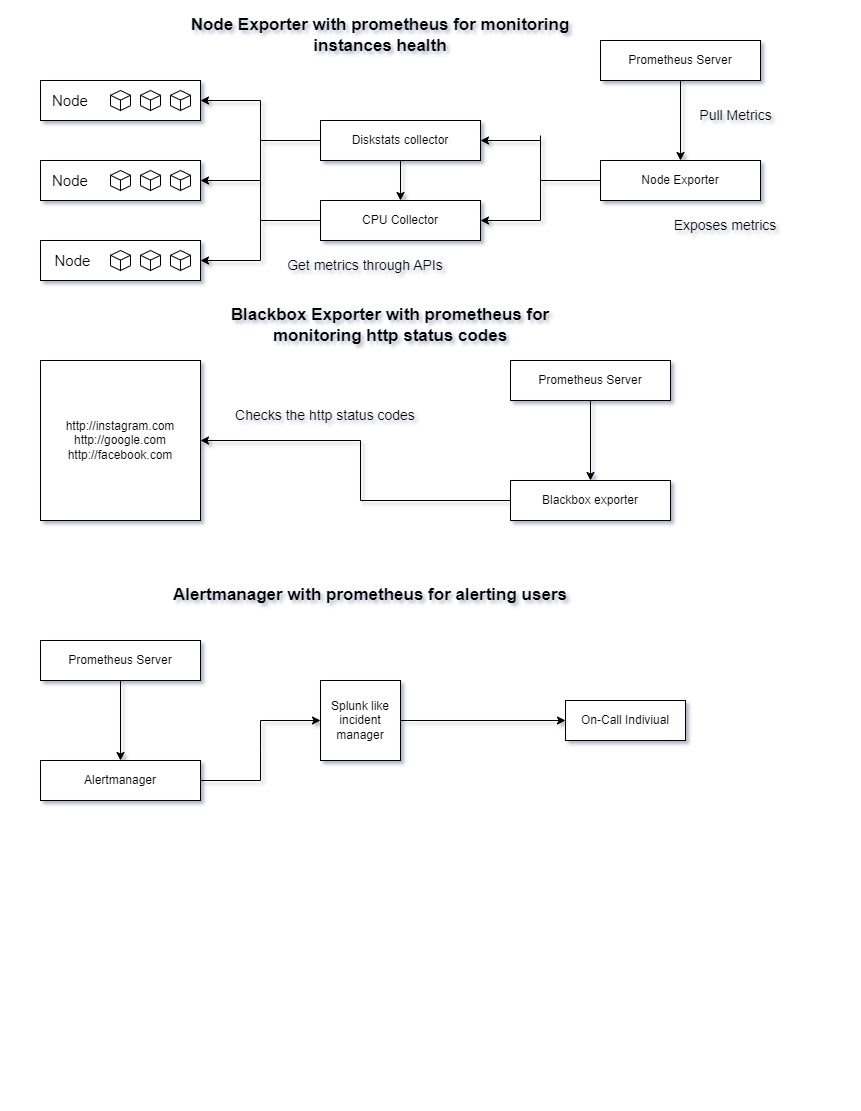

The diagram above was exported from draw.io. Its source (the exported page's mxGraphModel, read from the mxfile embedded in the PNG):
<mxGraphModel dx="1262" dy="557" grid="1" gridSize="10" guides="0" tooltips="1" connect="0" arrows="0" fold="1" page="1" pageScale="1" pageWidth="850" pageHeight="1100" math="0" shadow="0">
  <root>
    <mxCell id="0" />
    <mxCell id="1" parent="0" />
    <mxCell id="xyXvla0MlauM3aJP7KjQ-1" value="&amp;nbsp; &amp;nbsp;&lt;font style=&quot;font-size: 15px;&quot;&gt;Node&lt;/font&gt;" style="rounded=0;whiteSpace=wrap;html=1;align=left;" vertex="1" parent="1">
      <mxGeometry x="40" y="80" width="160" height="40" as="geometry" />
    </mxCell>
    <mxCell id="xyXvla0MlauM3aJP7KjQ-2" value="&amp;nbsp; &amp;nbsp;&lt;font style=&quot;font-size: 15px;&quot;&gt;Node&lt;/font&gt;" style="rounded=0;whiteSpace=wrap;html=1;align=left;" vertex="1" parent="1">
      <mxGeometry x="40" y="160" width="160" height="40" as="geometry" />
    </mxCell>
    <mxCell id="xyXvla0MlauM3aJP7KjQ-3" value="&lt;font style=&quot;font-size: 15px;&quot;&gt;&amp;nbsp; &amp;nbsp;Node&lt;/font&gt;" style="rounded=0;whiteSpace=wrap;html=1;align=left;" vertex="1" parent="1">
      <mxGeometry x="40" y="240" width="160" height="40" as="geometry" />
    </mxCell>
    <mxCell id="xyXvla0MlauM3aJP7KjQ-34" value="" style="edgeStyle=orthogonalEdgeStyle;rounded=0;orthogonalLoop=1;jettySize=auto;html=1;" edge="1" parent="1" source="xyXvla0MlauM3aJP7KjQ-4" target="xyXvla0MlauM3aJP7KjQ-5">
      <mxGeometry relative="1" as="geometry" />
    </mxCell>
    <mxCell id="xyXvla0MlauM3aJP7KjQ-4" value="Diskstats collector" style="rounded=0;whiteSpace=wrap;html=1;" vertex="1" parent="1">
      <mxGeometry x="320" y="120" width="160" height="40" as="geometry" />
    </mxCell>
    <mxCell id="xyXvla0MlauM3aJP7KjQ-5" value="CPU Collector" style="rounded=0;whiteSpace=wrap;html=1;" vertex="1" parent="1">
      <mxGeometry x="320" y="200" width="160" height="40" as="geometry" />
    </mxCell>
    <mxCell id="xyXvla0MlauM3aJP7KjQ-6" value="Node Exporter" style="rounded=0;whiteSpace=wrap;html=1;" vertex="1" parent="1">
      <mxGeometry x="600" y="160" width="160" height="40" as="geometry" />
    </mxCell>
    <mxCell id="xyXvla0MlauM3aJP7KjQ-7" value="Prometheus Server" style="rounded=0;whiteSpace=wrap;html=1;" vertex="1" parent="1">
      <mxGeometry x="600" y="40" width="160" height="40" as="geometry" />
    </mxCell>
    <mxCell id="xyXvla0MlauM3aJP7KjQ-8" value="" style="endArrow=classic;html=1;rounded=0;entryX=0.5;entryY=0;entryDx=0;entryDy=0;exitX=0.5;exitY=1;exitDx=0;exitDy=0;" edge="1" parent="1" source="xyXvla0MlauM3aJP7KjQ-7" target="xyXvla0MlauM3aJP7KjQ-6">
      <mxGeometry width="50" height="50" relative="1" as="geometry">
        <mxPoint x="655" y="140" as="sourcePoint" />
        <mxPoint x="705" y="90" as="targetPoint" />
      </mxGeometry>
    </mxCell>
    <mxCell id="xyXvla0MlauM3aJP7KjQ-13" value="" style="endArrow=none;html=1;rounded=0;entryX=0;entryY=0.5;entryDx=0;entryDy=0;" edge="1" parent="1" target="xyXvla0MlauM3aJP7KjQ-6">
      <mxGeometry width="50" height="50" relative="1" as="geometry">
        <mxPoint x="540" y="180" as="sourcePoint" />
        <mxPoint x="570" y="170" as="targetPoint" />
      </mxGeometry>
    </mxCell>
    <mxCell id="xyXvla0MlauM3aJP7KjQ-14" value="" style="endArrow=none;html=1;rounded=0;" edge="1" parent="1">
      <mxGeometry width="50" height="50" relative="1" as="geometry">
        <mxPoint x="540" y="220" as="sourcePoint" />
        <mxPoint x="540" y="135" as="targetPoint" />
        <Array as="points">
          <mxPoint x="540" y="135" />
        </Array>
      </mxGeometry>
    </mxCell>
    <mxCell id="xyXvla0MlauM3aJP7KjQ-15" value="" style="endArrow=classic;html=1;rounded=0;entryX=1;entryY=0.5;entryDx=0;entryDy=0;" edge="1" parent="1" target="xyXvla0MlauM3aJP7KjQ-5">
      <mxGeometry width="50" height="50" relative="1" as="geometry">
        <mxPoint x="540" y="220" as="sourcePoint" />
        <mxPoint x="450" y="260" as="targetPoint" />
      </mxGeometry>
    </mxCell>
    <mxCell id="xyXvla0MlauM3aJP7KjQ-16" value="" style="endArrow=classic;html=1;rounded=0;entryX=1;entryY=0.5;entryDx=0;entryDy=0;" edge="1" parent="1" target="xyXvla0MlauM3aJP7KjQ-4">
      <mxGeometry width="50" height="50" relative="1" as="geometry">
        <mxPoint x="540" y="140" as="sourcePoint" />
        <mxPoint x="450" y="260" as="targetPoint" />
      </mxGeometry>
    </mxCell>
    <mxCell id="xyXvla0MlauM3aJP7KjQ-17" value="" style="endArrow=none;html=1;rounded=0;" edge="1" parent="1">
      <mxGeometry width="50" height="50" relative="1" as="geometry">
        <mxPoint x="260" y="260" as="sourcePoint" />
        <mxPoint x="260" y="100" as="targetPoint" />
      </mxGeometry>
    </mxCell>
    <mxCell id="xyXvla0MlauM3aJP7KjQ-18" value="" style="endArrow=classic;html=1;rounded=0;entryX=1;entryY=0.5;entryDx=0;entryDy=0;" edge="1" parent="1" target="xyXvla0MlauM3aJP7KjQ-3">
      <mxGeometry width="50" height="50" relative="1" as="geometry">
        <mxPoint x="260" y="260" as="sourcePoint" />
        <mxPoint x="450" y="260" as="targetPoint" />
      </mxGeometry>
    </mxCell>
    <mxCell id="xyXvla0MlauM3aJP7KjQ-19" value="" style="endArrow=classic;html=1;rounded=0;" edge="1" parent="1" target="xyXvla0MlauM3aJP7KjQ-2">
      <mxGeometry width="50" height="50" relative="1" as="geometry">
        <mxPoint x="260" y="180" as="sourcePoint" />
        <mxPoint x="450" y="260" as="targetPoint" />
      </mxGeometry>
    </mxCell>
    <mxCell id="xyXvla0MlauM3aJP7KjQ-20" value="" style="endArrow=classic;html=1;rounded=0;entryX=1;entryY=0.5;entryDx=0;entryDy=0;" edge="1" parent="1" target="xyXvla0MlauM3aJP7KjQ-1">
      <mxGeometry width="50" height="50" relative="1" as="geometry">
        <mxPoint x="260" y="100" as="sourcePoint" />
        <mxPoint x="450" y="260" as="targetPoint" />
      </mxGeometry>
    </mxCell>
    <mxCell id="xyXvla0MlauM3aJP7KjQ-21" value="" style="endArrow=none;html=1;rounded=0;entryX=0;entryY=0.5;entryDx=0;entryDy=0;" edge="1" parent="1" target="xyXvla0MlauM3aJP7KjQ-5">
      <mxGeometry width="50" height="50" relative="1" as="geometry">
        <mxPoint x="260" y="220" as="sourcePoint" />
        <mxPoint x="450" y="260" as="targetPoint" />
      </mxGeometry>
    </mxCell>
    <mxCell id="xyXvla0MlauM3aJP7KjQ-22" value="" style="endArrow=none;html=1;rounded=0;entryX=0;entryY=0.5;entryDx=0;entryDy=0;" edge="1" parent="1" target="xyXvla0MlauM3aJP7KjQ-4">
      <mxGeometry width="50" height="50" relative="1" as="geometry">
        <mxPoint x="260" y="140" as="sourcePoint" />
        <mxPoint x="450" y="260" as="targetPoint" />
      </mxGeometry>
    </mxCell>
    <mxCell id="xyXvla0MlauM3aJP7KjQ-23" value="" style="html=1;whiteSpace=wrap;shape=isoCube2;backgroundOutline=1;isoAngle=15;" vertex="1" parent="1">
      <mxGeometry x="110" y="90" width="20" height="20" as="geometry" />
    </mxCell>
    <mxCell id="xyXvla0MlauM3aJP7KjQ-24" value="" style="html=1;whiteSpace=wrap;shape=isoCube2;backgroundOutline=1;isoAngle=15;" vertex="1" parent="1">
      <mxGeometry x="140" y="90" width="20" height="20" as="geometry" />
    </mxCell>
    <mxCell id="xyXvla0MlauM3aJP7KjQ-25" value="" style="html=1;whiteSpace=wrap;shape=isoCube2;backgroundOutline=1;isoAngle=15;" vertex="1" parent="1">
      <mxGeometry x="170" y="90" width="20" height="20" as="geometry" />
    </mxCell>
    <mxCell id="xyXvla0MlauM3aJP7KjQ-26" value="" style="html=1;whiteSpace=wrap;shape=isoCube2;backgroundOutline=1;isoAngle=15;" vertex="1" parent="1">
      <mxGeometry x="110" y="170" width="20" height="20" as="geometry" />
    </mxCell>
    <mxCell id="xyXvla0MlauM3aJP7KjQ-29" value="" style="html=1;whiteSpace=wrap;shape=isoCube2;backgroundOutline=1;isoAngle=15;" vertex="1" parent="1">
      <mxGeometry x="140" y="170" width="20" height="20" as="geometry" />
    </mxCell>
    <mxCell id="xyXvla0MlauM3aJP7KjQ-30" value="" style="html=1;whiteSpace=wrap;shape=isoCube2;backgroundOutline=1;isoAngle=15;" vertex="1" parent="1">
      <mxGeometry x="170" y="170" width="20" height="20" as="geometry" />
    </mxCell>
    <mxCell id="xyXvla0MlauM3aJP7KjQ-31" value="" style="html=1;whiteSpace=wrap;shape=isoCube2;backgroundOutline=1;isoAngle=15;" vertex="1" parent="1">
      <mxGeometry x="110" y="250" width="20" height="20" as="geometry" />
    </mxCell>
    <mxCell id="xyXvla0MlauM3aJP7KjQ-32" value="" style="html=1;whiteSpace=wrap;shape=isoCube2;backgroundOutline=1;isoAngle=15;" vertex="1" parent="1">
      <mxGeometry x="140" y="250" width="20" height="20" as="geometry" />
    </mxCell>
    <mxCell id="xyXvla0MlauM3aJP7KjQ-33" value="" style="html=1;whiteSpace=wrap;shape=isoCube2;backgroundOutline=1;isoAngle=15;" vertex="1" parent="1">
      <mxGeometry x="170" y="250" width="20" height="20" as="geometry" />
    </mxCell>
    <mxCell id="xyXvla0MlauM3aJP7KjQ-35" value="&lt;font style=&quot;font-size: 14px;&quot;&gt;Pull Metrics&lt;/font&gt;" style="text;html=1;align=center;verticalAlign=middle;resizable=0;points=[];autosize=1;strokeColor=none;fillColor=none;" vertex="1" parent="1">
      <mxGeometry x="685" y="100" width="100" height="30" as="geometry" />
    </mxCell>
    <mxCell id="xyXvla0MlauM3aJP7KjQ-37" value="&lt;font style=&quot;font-size: 14px;&quot;&gt;Exposes metrics&lt;/font&gt;" style="text;html=1;align=center;verticalAlign=middle;whiteSpace=wrap;rounded=0;strokeWidth=3;" vertex="1" parent="1">
      <mxGeometry x="670" y="210" width="110" height="30" as="geometry" />
    </mxCell>
    <mxCell id="xyXvla0MlauM3aJP7KjQ-38" value="&lt;font style=&quot;font-size: 14px;&quot;&gt;Get metrics through APIs&lt;/font&gt;" style="text;html=1;align=center;verticalAlign=middle;whiteSpace=wrap;rounded=0;" vertex="1" parent="1">
      <mxGeometry x="280" y="250" width="170" height="30" as="geometry" />
    </mxCell>
    <mxCell id="xyXvla0MlauM3aJP7KjQ-41" value="http://instagram.com&lt;div&gt;http://google.com&lt;/div&gt;&lt;div&gt;http://facebook.com&lt;/div&gt;" style="whiteSpace=wrap;html=1;aspect=fixed;" vertex="1" parent="1">
      <mxGeometry x="40" y="360" width="160" height="160" as="geometry" />
    </mxCell>
    <mxCell id="xyXvla0MlauM3aJP7KjQ-42" value="Prometheus Server" style="rounded=0;whiteSpace=wrap;html=1;" vertex="1" parent="1">
      <mxGeometry x="510" y="360" width="160" height="40" as="geometry" />
    </mxCell>
    <mxCell id="xyXvla0MlauM3aJP7KjQ-43" value="Blackbox exporter" style="rounded=0;whiteSpace=wrap;html=1;" vertex="1" parent="1">
      <mxGeometry x="510" y="480" width="160" height="40" as="geometry" />
    </mxCell>
    <mxCell id="xyXvla0MlauM3aJP7KjQ-44" value="" style="endArrow=classic;html=1;rounded=0;entryX=0.5;entryY=0;entryDx=0;entryDy=0;exitX=0.5;exitY=1;exitDx=0;exitDy=0;" edge="1" source="xyXvla0MlauM3aJP7KjQ-42" target="xyXvla0MlauM3aJP7KjQ-43" parent="1">
      <mxGeometry width="50" height="50" relative="1" as="geometry">
        <mxPoint x="565" y="460" as="sourcePoint" />
        <mxPoint x="615" y="410" as="targetPoint" />
      </mxGeometry>
    </mxCell>
    <mxCell id="xyXvla0MlauM3aJP7KjQ-45" value="" style="endArrow=classic;html=1;rounded=0;exitX=0;exitY=0.5;exitDx=0;exitDy=0;entryX=1;entryY=0.5;entryDx=0;entryDy=0;" edge="1" parent="1" source="xyXvla0MlauM3aJP7KjQ-43" target="xyXvla0MlauM3aJP7KjQ-41">
      <mxGeometry width="50" height="50" relative="1" as="geometry">
        <mxPoint x="400" y="410" as="sourcePoint" />
        <mxPoint x="450" y="360" as="targetPoint" />
        <Array as="points">
          <mxPoint x="360" y="500" />
          <mxPoint x="360" y="440" />
        </Array>
      </mxGeometry>
    </mxCell>
    <mxCell id="xyXvla0MlauM3aJP7KjQ-46" value="&lt;font style=&quot;font-size: 14px;&quot;&gt;Checks the http status codes&lt;/font&gt;" style="text;html=1;align=center;verticalAlign=middle;whiteSpace=wrap;rounded=0;strokeWidth=2;" vertex="1" parent="1">
      <mxGeometry x="230" y="400" width="190" height="30" as="geometry" />
    </mxCell>
    <mxCell id="xyXvla0MlauM3aJP7KjQ-47" value="Prometheus Server" style="rounded=0;whiteSpace=wrap;html=1;" vertex="1" parent="1">
      <mxGeometry x="40" y="640" width="160" height="40" as="geometry" />
    </mxCell>
    <mxCell id="xyXvla0MlauM3aJP7KjQ-48" value="Alertmanager" style="rounded=0;whiteSpace=wrap;html=1;" vertex="1" parent="1">
      <mxGeometry x="40" y="760" width="160" height="40" as="geometry" />
    </mxCell>
    <mxCell id="xyXvla0MlauM3aJP7KjQ-49" value="" style="endArrow=classic;html=1;rounded=0;entryX=0.5;entryY=0;entryDx=0;entryDy=0;exitX=0.5;exitY=1;exitDx=0;exitDy=0;" edge="1" parent="1" source="xyXvla0MlauM3aJP7KjQ-47" target="xyXvla0MlauM3aJP7KjQ-48">
      <mxGeometry width="50" height="50" relative="1" as="geometry">
        <mxPoint x="95" y="740" as="sourcePoint" />
        <mxPoint x="145" y="690" as="targetPoint" />
      </mxGeometry>
    </mxCell>
    <mxCell id="xyXvla0MlauM3aJP7KjQ-50" value="Splunk like incident manager" style="whiteSpace=wrap;html=1;aspect=fixed;" vertex="1" parent="1">
      <mxGeometry x="320" y="680" width="80" height="80" as="geometry" />
    </mxCell>
    <mxCell id="xyXvla0MlauM3aJP7KjQ-51" value="On-Call Indiviual" style="rounded=0;whiteSpace=wrap;html=1;" vertex="1" parent="1">
      <mxGeometry x="565" y="700" width="120" height="40" as="geometry" />
    </mxCell>
    <mxCell id="xyXvla0MlauM3aJP7KjQ-52" value="" style="endArrow=classic;html=1;rounded=0;exitX=1;exitY=0.5;exitDx=0;exitDy=0;entryX=0;entryY=0.5;entryDx=0;entryDy=0;" edge="1" parent="1" source="xyXvla0MlauM3aJP7KjQ-50" target="xyXvla0MlauM3aJP7KjQ-51">
      <mxGeometry width="50" height="50" relative="1" as="geometry">
        <mxPoint x="400" y="700" as="sourcePoint" />
        <mxPoint x="450" y="650" as="targetPoint" />
      </mxGeometry>
    </mxCell>
    <mxCell id="xyXvla0MlauM3aJP7KjQ-53" value="" style="endArrow=classic;html=1;rounded=0;exitX=1;exitY=0.5;exitDx=0;exitDy=0;" edge="1" parent="1" source="xyXvla0MlauM3aJP7KjQ-48">
      <mxGeometry width="50" height="50" relative="1" as="geometry">
        <mxPoint x="400" y="700" as="sourcePoint" />
        <mxPoint x="320" y="720" as="targetPoint" />
        <Array as="points">
          <mxPoint x="260" y="780" />
          <mxPoint x="260" y="750" />
          <mxPoint x="260" y="720" />
        </Array>
      </mxGeometry>
    </mxCell>
    <mxCell id="xyXvla0MlauM3aJP7KjQ-54" value="&lt;b&gt;&lt;font style=&quot;font-size: 17px;&quot;&gt;Node Exporter with prometheus for monitoring instances health&lt;/font&gt;&lt;/b&gt;" style="text;html=1;align=center;verticalAlign=middle;whiteSpace=wrap;rounded=0;" vertex="1" parent="1">
      <mxGeometry x="180" y="10" width="400" height="50" as="geometry" />
    </mxCell>
    <mxCell id="xyXvla0MlauM3aJP7KjQ-55" value="&lt;b&gt;&lt;font style=&quot;font-size: 17px;&quot;&gt;Blackbox Exporter with prometheus for monitoring http status codes&lt;/font&gt;&lt;/b&gt;" style="text;html=1;align=center;verticalAlign=middle;whiteSpace=wrap;rounded=0;" vertex="1" parent="1">
      <mxGeometry x="190" y="300" width="400" height="50" as="geometry" />
    </mxCell>
    <mxCell id="xyXvla0MlauM3aJP7KjQ-56" value="&lt;b&gt;&lt;font style=&quot;font-size: 17px;&quot;&gt;Alertmanager with prometheus for alerting users&lt;/font&gt;&lt;/b&gt;" style="text;html=1;align=center;verticalAlign=middle;whiteSpace=wrap;rounded=0;" vertex="1" parent="1">
      <mxGeometry x="170" y="570" width="400" height="50" as="geometry" />
    </mxCell>
  </root>
</mxGraphModel>